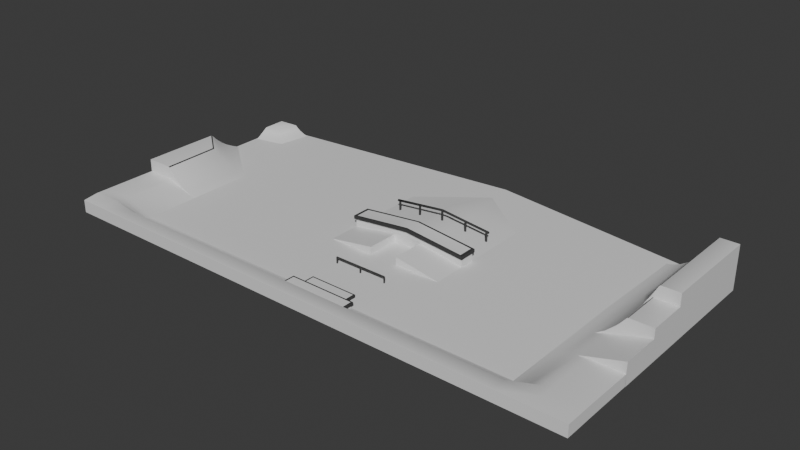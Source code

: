 # Source: skatepark1.blend  (saved by Blender 4.5.87; exported with 4.5.12 LTS)
import bpy
from mathutils import Matrix  # noqa: F401  (used for matrix-valued properties, if any)

bpy.ops.wm.read_factory_settings(use_empty=True)
scene = bpy.context.scene
scene.name = 'Scene'

# ---- collections
col_collection = bpy.data.collections.new('Collection'); scene.collection.children.link(col_collection)

# ---- materials (node trees are filled in below, after node groups)
mat_concrete = bpy.data.materials.new('Concrete')
mat_concrete.alpha_threshold = 0.0
mat_concrete.roughness = 0.5
mat_concrete.line_color = (0.0, 0.0, 0.0, 1.0)
mat_finish = bpy.data.materials.new('Finish')

# ---- node groups
ng_smooth_by_angle = bpy.data.node_groups.new('Smooth by Angle', 'GeometryNodeTree')
_s = ng_smooth_by_angle.interface.new_socket(name='Mesh', in_out='OUTPUT', socket_type='NodeSocketGeometry')
_s = ng_smooth_by_angle.interface.new_socket(name='Mesh', in_out='INPUT', socket_type='NodeSocketGeometry')
_s = ng_smooth_by_angle.interface.new_socket(name='Angle', in_out='INPUT', socket_type='NodeSocketFloat')
_s.subtype = 'ANGLE'
_s.default_value = 0.5236
_s.min_value = 0.0
_s.max_value = 3.142
_s.description = 'Maximum face angle for smooth edges'
_s = ng_smooth_by_angle.interface.new_socket(name='Ignore Sharpness', in_out='INPUT', socket_type='NodeSocketBool')
_s.force_non_field = True
ng_smooth_by_angle.description = 'Set the sharpness of mesh edges based on the angle between the neighboring faces'
ng_smooth_by_angle.is_modifier = True
_N = ng_smooth_by_angle.nodes; _L = ng_smooth_by_angle.links
n0 = _N.new('GeometryNodeSetShadeSmooth'); n0.name = 'Set Shade Smooth'; n0.location = (120, -80)
n0.domain = 'EDGE'
n1 = _N.new('GeometryNodeSetShadeSmooth'); n1.name = 'Set Shade Smooth.001'; n1.location = (300, -80)
n2 = _N.new('NodeGroupOutput'); n2.name = 'Group Output'; n2.location = (480, -80)
n3 = _N.new('GeometryNodeInputMeshEdgeAngle'); n3.name = 'Edge Angle'; n3.location = (-440, -240)
n4 = _N.new('NodeGroupInput'); n4.name = 'Group Input'; n4.location = (-80, -80)
n5 = _N.new('GeometryNodeInputEdgeSmooth'); n5.name = 'Is Edge Smooth'; n5.location = (-260, -120)
n6 = _N.new('GeometryNodeInputShadeSmooth'); n6.name = 'Is Shade Smooth'; n6.location = (-440, -397)
n7 = _N.new('FunctionNodeCompare'); n7.name = 'Compare'; n7.location = (-260, -260)
n7.operation = 'LESS_EQUAL'
n7.inputs[6].default_value = (0.0, 0.0, 0.0, 0.0)
n7.inputs[7].default_value = (0.0, 0.0, 0.0, 0.0)
n8 = _N.new('FunctionNodeBooleanMath'); n8.name = 'Boolean Math.001'; n8.location = (-80, -260)
n9 = _N.new('NodeGroupInput'); n9.name = 'Group Input.001'; n9.location = (-440, -329)
n10 = _N.new('NodeGroupInput'); n10.name = 'Group Input.002'; n10.location = (-259, -189)
n11 = _N.new('FunctionNodeBooleanMath'); n11.name = 'Boolean Math'; n11.location = (-80, -149)
n11.operation = 'OR'
n12 = _N.new('FunctionNodeBooleanMath'); n12.name = 'Boolean Math.002'; n12.location = (-260, -380)
n12.operation = 'OR'
n13 = _N.new('NodeGroupInput'); n13.name = 'Group Input.003'; n13.location = (-440, -460)
_L.new(n3.outputs[0], n7.inputs[0])
_L.new(n1.outputs[0], n2.inputs[0])
_L.new(n9.outputs[1], n7.inputs[1])
_L.new(n7.outputs[0], n8.inputs[0])
_L.new(n4.outputs[0], n0.inputs[0])
_L.new(n0.outputs[0], n1.inputs[0])
_L.new(n8.outputs[0], n0.inputs[2])
_L.new(n10.outputs[2], n11.inputs[1])
_L.new(n5.outputs[0], n11.inputs[0])
_L.new(n11.outputs[0], n0.inputs[1])
_L.new(n13.outputs[2], n12.inputs[1])
_L.new(n6.outputs[0], n12.inputs[0])
_L.new(n12.outputs[0], n8.inputs[1])
n2.is_active_output = True

# ---- material node trees
mat_concrete.use_nodes = True; mat_concrete.node_tree.nodes.clear()
_N = mat_concrete.node_tree.nodes; _L = mat_concrete.node_tree.links
n0 = _N.new('ShaderNodeOutputMaterial'); n0.name = 'Material Output'; n0.location = (200, 100)
n1 = _N.new('ShaderNodeBsdfPrincipled'); n1.name = 'Principled BSDF'; n1.location = (-200, 100)
n1.inputs[3].default_value = 1.45
_L.new(n1.outputs[0], n0.inputs[0])
n0.is_active_output = True
mat_finish.use_nodes = True; mat_finish.node_tree.nodes.clear()
_N = mat_finish.node_tree.nodes; _L = mat_finish.node_tree.links
n0 = _N.new('ShaderNodeBsdfPrincipled'); n0.name = 'Principled BSDF'; n0.location = (-200, 100)
n0.inputs[0].default_value = (0.03593, 0.03593, 0.03593, 1.0)
n0.inputs[2].default_value = 0.8782
n1 = _N.new('ShaderNodeOutputMaterial'); n1.name = 'Material Output'; n1.location = (200, 100)
_L.new(n0.outputs[0], n1.inputs[0])
n1.is_active_output = True

# ---- world
world_world = bpy.data.worlds.new('World'); scene.world = world_world
world_world.use_nodes = True; world_world.node_tree.nodes.clear()
_N = world_world.node_tree.nodes; _L = world_world.node_tree.links
n0 = _N.new('ShaderNodeOutputWorld'); n0.name = 'World Output'; n0.location = (200, 100)
n1 = _N.new('ShaderNodeBackground'); n1.name = 'Background'; n1.location = (-200, 100)
n1.inputs[0].default_value = (0.05088, 0.05088, 0.05088, 1.0)
_L.new(n1.outputs[0], n0.inputs[0])
n0.is_active_output = True
world_world.color = (0.05088, 0.05088, 0.05088)
world_world.sun_shadow_jitter_overblur = 0.0

# ---- meshes
me_plane = bpy.data.meshes.new('Plane')
me_plane.from_pydata([(-5.078, -1.948, 0.06504), (-5.078, 2.733, 0.02021), (-5.078, -1.699, 0.06504), (5.072, -1.699, 0.008996), (3.868, 2.633, -0.1571), (-4.399, 2.781, -0.1488), (-5.078, 2.017, -0.1478), (-5.078, 1.477, -0.1478), (-5.078, -0.6904, 0.06504), (-3.884, -1.699, -0.1478), (-4.499, 2.14, -0.1479), (-3.916, -0.6903, -0.1478), (-5.076, -0.6904, 0.3049), (-3.917, 0.5617, -0.1484), (-4.544, -1.948, 0.06504), (-4.689, 2.76, 0.01913), (-5.078, 2.284, 0.02027), (-4.761, 2.353, 0.01256), (0.2639, 2.835, -0.1478), (0.2637, 0.6726, -0.02909), (-0.8796, 1.944, -0.1478), (-0.8796, 0.6726, -0.1478), (0.2638, 1.944, -0.02909), (1.408, 1.944, -0.1478), (1.408, 0.6726, -0.1478), (-0.8796, 0.3872, -0.1478), (1.408, 0.3872, -0.1478), (0.5367, 0.3852, -0.1478), (0.2637, 0.6726, 0.1298), (-0.8796, 0.6726, 0.01112), (1.408, 0.6726, 0.01112), (-0.8796, 0.3872, 0.01112), (0.2637, 0.3872, 0.1298), (1.408, 0.3872, 0.01112), (-0.9016, 0.7044, 0.00714), (1.43, 0.7044, 0.00714), (-0.9016, 0.3515, 0.00714), (1.43, 0.3515, 0.00714), (1.378, 0.6682, 0.07081), (0.2637, 0.6682, 0.1944), (-0.8495, 0.6682, 0.07081), (-0.8495, 0.3877, 0.0708), (0.2637, 0.3877, 0.1944), (1.378, 0.3877, 0.0708), (-4.537, -0.6904, 0.06595), (-4.538, -1.699, 0.06504), (-4.012, -1.948, 0.0184), (-5.078, 0.9364, 0.1889), (-5.078, 1.331, -0.08081), (-5.078, 1.057, 0.08361), (-5.078, 1.19, -0.005992), (-4.069, -0.6903, -0.08845), (-4.451, -0.691, 0.1788), (-4.211, -0.6903, -0.03026), (-4.338, -0.6905, 0.06667), (-4.454, 0.4492, 0.1936), (-4.06, 0.5324, -0.07802), (-4.332, 0.4757, 0.08656), (-4.201, 0.5034, -0.003981), (-5.084, 2.089, -0.1152), (-5.086, 2.223, -0.03122), (-5.092, 2.159, -0.07987), (-4.568, 2.195, -0.1166), (-4.702, 2.302, -0.03963), (-4.638, 2.248, -0.08235), (-4.624, 2.763, -0.03654), (-4.478, 2.773, -0.1206), (-4.556, 2.766, -0.08035), (0.2637, 0.3872, -0.006046), (-0.8841, -0.2201, -0.1478), (-0.009252, 0.3893, -0.1478), (1.404, -0.2371, -0.1478), (-0.01412, -0.2266, -0.1478), (-0.01383, -0.2266, -0.006092), (0.5321, -0.2307, -0.006046), (0.5367, 0.3872, -0.006046), (0.5318, -0.2307, -0.1478), (-0.009252, 0.3872, -0.006092), (-0.009839, 0.3872, 0.1014), (0.5369, 0.3872, 0.1015), (0.2637, 0.3872, -0.1478), (0.8702, -1.707, -0.04442), (0.8718, -1.706, -0.09679), (0.8978, -1.944, -0.04442), (-0.3424, -1.707, -0.04442), (-0.344, -1.706, -0.09679), (-0.37, -1.944, -0.04442), (0.8978, -1.944, -0.09679), (-0.1838, -1.944, -0.04442), (0.7152, -1.944, -0.04442), (0.7152, -1.707, -0.04442), (-0.1838, -1.707, -0.04442), (-0.1592, -1.681, -0.09679), (-3.98, -1.893, -0.04451), (-3.916, -1.769, -0.127), (-3.948, -1.834, -0.09679), (-5.078, -1.761, 0.06504), (-5.078, -1.823, 0.06504), (-5.078, -1.885, 0.06504), (-4.539, -1.761, 0.06504), (-4.541, -1.823, 0.06504), (-4.543, -1.885, 0.06504), (-4.453, -0.6904, 0.03703), (-4.341, -0.6904, -0.001488), (-4.215, -0.6904, -0.04502), (0.2637, 0.3515, 0.1298), (0.5282, 0.3877, 0.166), (-0.009839, 0.3515, 0.1021), (-0.005847, 0.3877, 0.1652), (0.5369, 0.3515, 0.1013), (0.5309, 0.6682, 0.1655), (-0.003069, 0.6682, 0.1655), (0.2637, 0.7044, 0.1298), (0.5375, 0.7044, 0.101), (0.5375, 0.6726, -0.05266), (-0.009134, 0.6726, 0.09888), (-0.009134, 0.7044, 0.102), (-0.009134, 0.6726, -0.06096), (0.5375, 0.6726, 0.1054), (0.5364, 1.944, -0.05989), (-0.02243, 1.944, -0.06134), (5.076, -0.7654, 0.2031), (5.076, -0.02903, 0.3776), (5.076, 0.7074, 0.3776), (3.865, -0.7656, -0.1486), (3.868, -0.02909, -0.1487), (3.865, 0.7073, -0.1487), (3.998, 0.7073, -0.1254), (4.002, -0.02914, -0.1254), (4.002, -0.7656, -0.1254), (4.15, 0.7073, -0.07075), (4.149, -0.0291, -0.07075), (4.149, -0.7655, -0.07075), (4.304, 0.7073, 0.02601), (4.303, -0.02907, -0.0189), (4.305, -0.7655, -0.02141), (4.491, 0.7074, 0.2018), (4.464, -0.02905, 0.02591), (4.464, -0.7654, 0.02714), (5.076, 0.7073, 0.6114), (5.076, 2.633, 0.6114), (4.0, 2.633, -0.1298), (4.489, 2.633, 0.2018), (4.303, 2.633, 0.03017), (4.15, 2.633, -0.07075), (4.306, -0.02912, 0.02601), (4.493, -0.02905, 0.2018), (5.076, -0.02904, 0.2018), (4.464, -0.7655, -0.002418), (5.072, -0.7654, -0.002418), (-0.37, -1.944, -0.09679), (0.6906, -1.681, -0.09679), (0.8718, -1.917, -0.09679), (-0.344, -1.917, -0.09679), (0.7152, -1.68, -0.09679), (0.8978, -1.68, -0.09679), (-0.1838, -1.68, -0.09679), (-0.37, -1.68, -0.09679), (0.8718, -1.917, -0.152), (-0.344, -1.917, -0.152), (0.7152, -1.706, -0.152), (0.8718, -1.706, -0.152), (-0.1838, -1.706, -0.152), (-0.344, -1.706, -0.152), (-0.1592, -1.455, -0.09679), (0.6906, -1.455, -0.09679), (-0.1838, -1.431, -0.152), (0.7152, -1.431, -0.152), (-0.009134, 0.7044, 0.1662), (-0.9016, 0.7044, 0.06937), (0.537, 0.7044, 0.1662), (0.2637, 0.7044, 0.1958), (-0.9016, 0.3515, 0.06937), (-0.01198, 0.3515, 0.1659), (0.5342, 0.3515, 0.1668), (0.2637, 0.3515, 0.1958), (1.43, 0.7044, 0.06937), (1.43, 0.3515, 0.06937), (4.593, 2.633, 0.3796), (4.594, 0.7076, 0.3728), (5.074, -1.948, 0.008996), (-4.538, -0.6916, 0.2918), (-4.564, -0.6916, 0.3049), (-4.548, -0.6915, 0.2892), (-4.55, -0.6916, 0.3011), (-4.561, 0.4257, 0.2931), (-4.588, 0.4154, 0.3043), (-4.574, 0.4216, 0.301), (-5.078, 0.806, 0.3049), (-5.078, 0.8375, 0.293), (-5.078, 0.8236, 0.3014), (4.634, -0.02903, 0.3719), (4.649, -0.02903, 0.3776), (4.65, 0.7074, 0.3776), (4.634, 0.7074, 0.3719), (4.735, 2.633, 0.6114), (4.721, 2.633, 0.6009), (4.721, 0.7074, 0.6008), (4.735, 0.7073, 0.6114), (-5.078, -2.223, 0.02703), (4.474, -2.224, 0.008996), (3.881, -2.224, 0.008996), (-4.544, -2.223, 0.02703), (-4.012, -2.223, 0.0184), (5.074, -2.224, 0.008996), (0.8978, -1.68, -0.04442), (0.8702, -1.916, -0.04442), (0.7152, -1.916, -0.04442), (-0.37, -1.68, -0.04442), (-0.1838, -1.68, -0.04442), (-0.3424, -1.916, -0.04442), (-0.1838, -1.916, -0.04442), (0.7152, -1.68, -0.04442), (-0.1838, -1.706, -0.09679), (0.7152, -1.706, -0.09679), (-0.1838, -1.431, -0.09679), (0.7152, -1.431, -0.09679), (3.868, 2.633, -0.2119), (4.0, 2.633, -0.2119), (4.489, 2.633, -0.2119), (4.303, 2.633, -0.2119), (4.15, 2.633, -0.2119), (4.593, 2.633, -0.2119), (4.735, 2.633, -0.2119), (4.721, 2.633, -0.2119), (5.072, -1.699, -0.2119), (5.076, -0.7654, -0.2119), (5.076, 2.633, 0.3796), (5.076, 2.633, -0.2119), (5.076, -0.02904, -0.2119), (5.072, -0.7654, -0.2119), (5.074, -1.948, -0.2119), (5.074, -2.224, -0.2119), (4.474, -2.224, -0.2119), (3.881, -2.224, -0.2119), (-4.544, -2.223, -0.2119), (-4.012, -2.223, -0.2119), (-5.078, -1.948, -0.2119), (-5.078, 2.733, -0.2119), (-5.078, -1.699, -0.2119), (-5.078, 2.017, -0.2119), (-5.078, 1.477, -0.2119), (-5.078, -0.6904, -0.2119), (-5.076, -0.6904, -0.2119), (-5.078, 2.284, -0.2119), (-5.078, 0.9364, -0.2119), (-5.078, 1.331, -0.2119), (-5.078, 1.057, -0.2119), (-5.078, 1.19, -0.2119), (-5.084, 2.089, -0.2119), (-5.086, 2.223, -0.2119), (-5.092, 2.159, -0.2119), (-5.078, -1.761, -0.2119), (-5.078, -1.823, -0.2119), (-5.078, -1.885, -0.2119), (-5.078, 0.806, -0.2119), (-5.078, 0.8375, -0.2119), (-5.078, 0.8236, -0.2119), (-5.078, -2.223, -0.2119), (-4.399, 2.781, -0.2119), (-4.689, 2.76, -0.2119), (-4.624, 2.763, -0.2119), (-4.478, 2.773, -0.2119), (-4.556, 2.766, -0.2119), (4.721, 2.633, 0.3796), (5.076, 0.7074, -0.2119), (4.735, 2.633, 0.3796), (5.076, 0.7074, 0.2018), (5.076, 2.633, 0.2018), (4.721, 2.633, 0.2018), (4.593, 2.633, 0.2018), (4.735, 2.633, 0.2018), (4.474, -1.948, 0.008996), (3.881, -1.948, 0.008996), (3.861, -1.699, -0.1486), (3.862, -1.77, -0.1294), (3.873, -1.894, -0.04695), (3.866, -1.834, -0.09679), (4.465, -1.699, 0.008996), (4.307, -1.699, -0.02141), (4.152, -1.699, -0.06163), (4.002, -1.699, -0.1054), (5.076, -0.02904, -0.002418), (4.593, 2.633, 0.017), (5.076, 2.633, -0.005053), (4.489, 2.633, 0.0217), (4.735, 2.633, 0.0105), (4.721, 2.633, 0.01114), (5.076, 0.7074, -0.005053), (-5.078, 0.806, 0.06504), (-5.078, 0.8375, 0.06737), (-5.078, 0.9364, 0.07469), (-5.078, 0.8236, 0.06634)], [(226, 230), (242, 243), (255, 243)], [(2, 45, 44, 8), (44, 45, 9, 11, 104, 103, 102), (16, 17, 15, 1), (18, 22, 119, 23), (22, 120, 117, 19), (120, 22, 18, 20), (26, 24, 30, 33), (24, 114, 118, 30), (26, 33, 79, 75), (21, 25, 31, 29), (19, 117, 115, 28), (168, 171, 112, 116), (35, 113, 170, 176), (29, 31, 36, 34), (172, 36, 107, 173), (33, 30, 35, 37), (37, 35, 176, 177), (79, 109, 105, 32), (34, 36, 172, 169), (28, 115, 116, 112), (30, 118, 113, 35), (56, 48, 50, 58), (58, 50, 49, 57), (57, 49, 47, 55), (13, 56, 51, 11), (53, 58, 57, 54), (54, 57, 55, 52), (48, 56, 13, 7), (104, 11, 51, 53), (59, 62, 64, 61), (61, 64, 63, 60), (62, 66, 67, 64), (64, 67, 65, 63), (60, 63, 17, 16), (6, 10, 62, 59), (17, 63, 65, 15), (62, 10, 5, 66), (76, 74, 75, 27), (70, 77, 73, 72), (26, 75, 74, 71), (77, 25, 69, 73), (72, 73, 69), (74, 76, 71), (75, 79, 32, 68), (25, 77, 78, 31), (32, 78, 77, 68), (80, 68, 77, 70), (68, 80, 27, 75), (85, 213, 162, 163), (212, 205, 155, 154), (211, 91, 84, 210), (86, 208, 157, 150), (206, 81, 90, 207), (207, 90, 91, 211), (208, 209, 156, 157), (209, 212, 154, 156), (275, 94, 95, 277), (46, 273, 276, 93), (277, 95, 93, 276), (94, 275, 274, 9), (14, 101, 98, 0), (94, 9, 45, 99), (98, 101, 100, 97), (97, 100, 99, 96), (96, 99, 45, 2), (99, 100, 95, 94), (95, 100, 101, 93), (93, 101, 14, 46), (54, 52, 102, 103), (53, 54, 103, 104), (58, 53, 51, 56), (31, 78, 107, 36), (108, 111, 40, 41), (175, 105, 109, 174), (111, 108, 42, 39), (107, 78, 32, 105), (114, 24, 23, 119), (173, 107, 105, 175), (174, 109, 37, 177), (109, 79, 33, 37), (28, 112, 113, 118), (114, 19, 28, 118), (170, 113, 112, 171), (115, 117, 21, 29), (115, 29, 34, 116), (168, 116, 34, 169), (117, 120, 20, 21), (119, 22, 19, 114), (281, 277, 276, 280), (279, 278, 148, 135), (135, 138, 137, 134), (145, 146, 136, 133), (280, 279, 135, 132), (132, 135, 134, 131), (131, 145, 133, 130), (281, 280, 132, 129), (129, 132, 131, 128), (128, 131, 130, 127), (274, 281, 129, 124), (124, 129, 128, 125), (125, 128, 127, 126), (138, 121, 147, 137), (148, 149, 121, 138), (126, 127, 141, 4), (127, 130, 144, 141), (130, 133, 143, 144), (133, 136, 142, 143), (134, 137, 146, 145), (131, 134, 145), (135, 148, 138), (180, 3, 278, 272), (87, 155, 205, 83), (82, 214, 154, 155), (152, 82, 155, 87), (214, 213, 156, 154), (213, 85, 157, 156), (85, 153, 150, 157), (82, 152, 158, 161), (153, 85, 163, 159), (214, 82, 161, 160), (215, 216, 167, 166), (162, 213, 215, 166), (92, 151, 165, 164), (214, 160, 167, 216), (40, 111, 168, 169), (39, 110, 170, 171), (41, 40, 169, 172), (108, 41, 172, 173), (106, 42, 175, 174), (38, 43, 177, 176), (43, 106, 174, 177), (42, 108, 173, 175), (110, 38, 176, 170), (111, 39, 171, 168), (136, 179, 178, 142), (280, 276, 273, 279), (274, 275, 277, 281), (39, 42, 106, 110), (43, 38, 110, 106), (181, 184, 183), (184, 182, 183), (181, 185, 187, 184), (184, 187, 186, 182), (185, 189, 190, 187), (187, 190, 188, 186), (44, 183, 182, 12, 8), (12, 182, 186, 188), (44, 102, 52, 181, 183), (185, 181, 52, 55), (189, 185, 55, 47), (191, 192, 193, 194), (137, 147, 122, 192, 191, 146), (192, 122, 123, 193), (146, 191, 194, 136), (197, 198, 195, 196), (123, 139, 198, 197, 179, 136, 194, 193), (198, 139, 140, 195), (179, 197, 196, 178), (180, 272, 200, 204), (204, 200, 233, 232), (46, 14, 202, 203), (272, 273, 201, 200), (14, 0, 199, 202), (273, 46, 203, 201), (81, 206, 83, 205), (206, 207, 89, 83), (210, 84, 208, 86), (84, 91, 209, 208), (211, 210, 86, 88), (207, 211, 88, 89), (90, 81, 205, 212), (91, 90, 212, 209), (151, 92, 213, 214), (164, 165, 216, 215), (92, 164, 215, 213), (165, 151, 214, 216), (259, 5, 4, 217), (142, 270, 283, 285), (264, 266, 271, 269), (143, 285, 219, 220), (4, 141, 218, 217), (178, 264, 269, 270), (144, 143, 220, 221), (195, 140, 227, 266), (147, 121, 149, 282), (3, 180, 231, 225), (180, 204, 232, 231), (67, 263, 261, 65), (123, 122, 147, 267), (149, 3, 225, 230), (123, 227, 140, 139), (229, 282, 149, 226), (196, 195, 266, 264), (203, 202, 235, 236), (202, 199, 258, 235), (200, 201, 234, 233), (201, 203, 236, 234), (241, 7, 6, 240), (49, 247, 245, 291), (97, 96, 252, 253), (15, 260, 238, 1), (246, 248, 50, 48), (16, 244, 250, 60), (0, 98, 254, 237), (98, 97, 253, 254), (250, 251, 61, 60), (257, 255, 289, 292), (189, 47, 291, 290), (249, 240, 6, 59), (251, 249, 59, 61), (199, 0, 237, 258), (228, 284, 288, 265), (241, 246, 48, 7), (255, 242, 8, 289), (96, 2, 239, 252), (66, 262, 263, 67), (16, 1, 238, 244), (141, 144, 221, 218), (259, 262, 66, 5), (2, 8, 242, 239), (49, 50, 248, 247), (229, 265, 288, 282), (264, 178, 196), (266, 227, 268, 271), (261, 260, 15, 65), (3, 149, 148, 278), (269, 271, 286, 287), (271, 268, 284, 286), (267, 268, 227, 123), (270, 269, 287, 283), (270, 142, 178), (279, 273, 272, 278), (285, 143, 142), (283, 287, 224, 222), (288, 284, 268, 267), (282, 288, 267, 147), (287, 286, 223, 224), (285, 283, 222, 219), (286, 284, 228, 223), (8, 12, 188, 289), (257, 292, 290, 256), (292, 289, 188, 190), (291, 47, 49), (290, 291, 245, 256), (290, 292, 190, 189)])
me_plane.polygons.foreach_set('use_smooth', [True] * 245)
me_plane.polygons.foreach_set('material_index', [0, 0, 0, 0, 0, 0, 0, 0, 0, 0, 0, 1, 1, 1, 1, 1, 1, 1, 1, 1, 1, 0, 0, 0, 0, 0, 0, 0, 0, 0, 0, 0, 0, 0, 0, 0, 0, 0, 0, 0, 0, 0, 0, 0, 0, 0, 0, 0, 0, 1, 0, 1, 0, 0, 1, 1, 0, 0, 0, 0, 0, 0, 0, 0, 0, 0, 0, 0, 0, 0, 0, 1, 0, 1, 0, 1, 0, 1, 1, 1, 1, 0, 1, 0, 1, 1, 0, 0, 0, 0, 0, 0, 0, 0, 0, 0, 0, 0, 0, 0, 0, 0, 0, 0, 0, 0, 0, 0, 0, 0, 0, 1, 1, 1, 1, 1, 1, 0, 0, 0, 1, 1, 0, 1, 1, 1, 1, 1, 1, 1, 1, 1, 1, 1, 0, 0, 0, 0, 0, 0, 0, 1, 1, 1, 1, 0, 0, 0, 0, 0, 1, 0, 0, 0, 1, 0, 0, 0, 0, 0, 0, 0, 0, 0, 1, 1, 1, 1, 1, 1, 1, 1, 1, 1, 1, 1, 0, 0, 0, 0, 0, 0, 0, 0, 0, 0, 0, 0, 0, 0, 0, 0, 0, 0, 0, 0, 0, 0, 0, 0, 0, 0, 0, 0, 0, 0, 0, 0, 0, 0, 0, 0, 0, 0, 0, 0, 0, 0, 0, 0, 0, 0, 0, 0, 0, 0, 0, 0, 0, 0, 0, 0, 0, 0, 0, 0, 0, 0, 0, 0, 0, 0, 0, 0, 0])
_k = {(274, 275): 0.52079, (1, 15): 1.0, (2, 8): 1.0, (4, 126): 0.52079, (11, 104): 1.0, (11, 13): 0.52079, (7, 13): 0.52079, (6, 10): 0.52079, (5, 10): 0.52079, (8, 12): 1.0, (1, 16): 1.0, (16, 17): 1.0, (15, 17): 1.0, (18, 20): 1.0, (21, 117): 0.52079, (22, 120): 0.91441, (19, 22): 0.52079, (18, 23): 1.0, (23, 24): 0.52079, (19, 114): 0.52079, (20, 21): 0.52079, (23, 119): 0.91441, (21, 25): 0.52079, (24, 26): 0.52079, (27, 76): 1.0, (29, 115): 0.52079, (29, 31): 0.52079, (31, 78): 0.52079, (32, 79): 0.52079, (30, 33): 0.52079, (24, 30): 0.52079, (26, 33): 0.52079, (71, 76): 0.52079, (25, 31): 0.52079, (21, 29): 0.52079, (29, 34): 0.52079, (31, 36): 0.52079, (33, 37): 0.52079, (30, 35): 0.52079, (34, 36): 0.97, (35, 176): 0.97, (35, 37): 0.97, (168, 169): 1.0, (170, 171): 1.0, (169, 172): 1.0, (172, 173): 1.0, (174, 175): 1.0, (176, 177): 1.0, (37, 177): 0.97, (36, 172): 0.97, (34, 169): 0.97, (8, 44): 1.0, (56, 58): 0.80612, (48, 50): 1.0, (57, 58): 0.80612, (49, 50): 1.0, (55, 57): 0.80612, (47, 49): 1.0, (51, 53): 1.0, (53, 54): 1.0, (52, 54): 1.0, (7, 48): 1.0, (13, 56): 0.80612, (11, 51): 1.0, (59, 61): 1.0, (62, 64): 0.52079, (60, 61): 1.0, (63, 64): 0.52079, (66, 67): 1.0, (65, 67): 1.0, (16, 60): 1.0, (17, 63): 0.52079, (6, 59): 1.0, (10, 62): 0.52079, (15, 65): 1.0, (5, 66): 1.0, (26, 71): 0.52079, (70, 72): 1.0, (27, 75): 0.52079, (69, 72): 0.52079, (70, 77): 0.52079, (25, 69): 0.52079, (69, 73): 0.93838, (71, 74): 0.93838, (26, 75): 0.52079, (25, 77): 0.52079, (74, 75): 1.0, (73, 77): 1.0, (72, 73): 1.0, (74, 76): 1.0, (32, 78): 0.52079, (33, 79): 0.52079, (70, 80): 0.52079, (27, 80): 0.52079, (83, 205): 0.06225, (206, 207): 1.0, (86, 208): 0.06225, (208, 209): 0.06225, (86, 150): 0.52079, (210, 211): 1.0, (207, 211): 1.0, (205, 212): 0.06225, (209, 212): 0.06225, (90, 207): 1.0, (91, 211): 1.0, (154, 212): 0.52079, (9, 45): 1.0, (35, 113): 0.97, (28, 112): 0.52079, (36, 107): 0.97, (9, 11): 0.52079, (155, 205): 0.52079, (157, 208): 0.52079, (154, 155): 0.52079, (87, 155): 0.52079, (154, 156): 0.52079, (156, 209): 0.52079, (0, 98): 1.0, (14, 101): 1.0, (93, 95): 1.0, (94, 95): 1.0, (46, 93): 1.0, (9, 94): 1.0, (14, 46): 0.80758, (96, 97): 1.0, (97, 98): 1.0, (99, 100): 1.0, (44, 102): 1.0, (102, 103): 1.0, (103, 104): 1.0, (32, 105): 0.52079, (105, 109): 0.97, (174, 177): 1.0, (108, 111): 1.0, (105, 107): 0.97, (78, 107): 0.52079, (173, 175): 1.0, (37, 109): 0.97, (79, 109): 0.52079, (170, 176): 1.0, (168, 171): 1.0, (112, 116): 0.97, (112, 113): 0.97, (24, 114): 0.52079, (28, 115): 0.52079, (22, 119): 0.91441, (19, 117): 0.52079, (30, 118): 0.52079, (28, 118): 0.52079, (113, 118): 0.52079, (115, 116): 0.52079, (34, 116): 0.97, (20, 120): 0.91441, (18, 22): 0.91441, (3, 149): 1.0, (121, 147): 1.0, (122, 123): 1.0, (125, 126): 0.52079, (276, 277): 0.52079, (123, 139): 1.0, (135, 138): 1.0, (145, 146): 1.0, (133, 136): 0.52079, (132, 135): 0.52079, (130, 133): 0.52079, (129, 132): 0.52079, (127, 130): 0.52079, (124, 129): 0.52079, (126, 127): 0.52079, (121, 138): 1.0, (139, 140): 1.0, (142, 178): 1.0, (142, 143): 1.0, (143, 144): 1.0, (141, 144): 1.0, (125, 128): 0.52079, (134, 137): 1.0, (131, 134): 1.0, (128, 131): 1.0, (137, 147): 1.0, (122, 147): 1.0, (148, 149): 1.0, (121, 149): 1.0, (156, 157): 0.52079, (83, 87): 0.52079, (150, 157): 0.52079, (2, 45): 0.52079, (44, 45): 0.8, (2, 96): 1.0, (100, 101): 1.0, (45, 99): 1.0, (82, 214): 0.52079, (82, 152): 0.52079, (213, 214): 0.52079, (85, 213): 0.52079, (85, 153): 0.52079, (150, 153): 0.52079, (87, 152): 0.52079, (82, 155): 0.52079, (154, 214): 0.52079, (156, 213): 0.52079, (85, 157): 0.52079, (160, 161): 0.52079, (158, 161): 0.52079, (162, 163): 0.52079, (159, 163): 0.52079, (162, 213): 0.52079, (85, 163): 0.52079, (152, 158): 0.52079, (82, 161): 0.52079, (153, 159): 0.52079, (160, 214): 0.52079, (215, 216): 0.39153, (166, 167): 0.52079, (166, 215): 0.52079, (167, 216): 0.52079, (162, 166): 0.52079, (160, 167): 0.52079, (213, 215): 0.39153, (214, 216): 0.39153, (40, 111): 1.0, (39, 110): 1.0, (40, 41): 1.0, (41, 108): 1.0, (42, 106): 1.0, (38, 43): 1.0, (43, 106): 1.0, (42, 108): 1.0, (38, 110): 1.0, (39, 111): 1.0, (40, 169): 0.95966, (111, 168): 0.95966, (39, 171): 0.95966, (110, 170): 0.95966, (41, 172): 0.95966, (108, 173): 0.95966, (106, 174): 0.95966, (42, 175): 0.95966, (38, 176): 0.95966, (43, 177): 0.95966, (4, 141): 1.0, (124, 125): 0.52079, (135, 148): 1.0, (136, 179): 1.0, (275, 277): 0.52079, (274, 281): 0.52079, (3, 180): 1.0, (39, 42): 1.0, (106, 110): 1.0, (181, 184): 1.0, (182, 184): 1.0, (181, 185): 1.0, (185, 187): 1.0, (186, 187): 1.0, (182, 186): 1.0, (185, 189): 1.0, (189, 190): 1.0, (188, 190): 1.0, (186, 188): 1.0, (12, 182): 1.0, (12, 188): 1.0, (52, 181): 1.0, (55, 185): 0.80612, (47, 189): 1.0, (191, 192): 1.0, (193, 194): 1.0, (191, 194): 1.0, (192, 193): 1.0, (122, 192): 1.0, (123, 193): 1.0, (146, 191): 1.0, (136, 194): 1.0, (197, 198): 1.0, (196, 197): 1.0, (195, 196): 1.0, (195, 198): 1.0, (139, 198): 1.0, (140, 195): 1.0, (179, 197): 1.0, (178, 196): 1.0, (199, 202): 1.0, (201, 203): 1.0, (202, 203): 1.0, (200, 201): 1.0, (200, 204): 1.0, (46, 203): 0.80758, (14, 202): 0.80758, (180, 204): 1.0, (0, 199): 1.0, (81, 206): 1.0, (83, 89): 0.52079, (84, 210): 1.0, (84, 91): 1.0, (86, 88): 0.52079, (88, 89): 0.52079, (81, 90): 1.0, (90, 91): 1.0, (81, 205): 0.6116, (83, 206): 0.6116, (86, 210): 0.6116, (84, 208): 0.6116, (91, 209): 0.6116, (90, 212): 0.6116, (92, 151): 1.0, (164, 165): 1.0, (92, 164): 1.0, (151, 165): 1.0, (151, 214): 0.93264, (92, 213): 0.93264, (164, 215): 0.93264, (165, 216): 0.93264, (219, 222): 1.0, (219, 220): 1.0, (220, 221): 1.0, (218, 221): 1.0, (217, 218): 1.0, (223, 224): 1.0, (222, 224): 1.0, (225, 230): 1.0, (226, 229): 1.0, (226, 230): 1.0, (225, 231): 1.0, (231, 232): 1.0, (204, 232): 0.90727, (229, 265): 1.0, (223, 228): 1.0, (234, 236): 1.0, (235, 236): 1.0, (233, 234): 1.0, (232, 233): 1.0, (239, 242): 1.0, (242, 243): 1.0, (238, 244): 1.0, (246, 248): 1.0, (247, 248): 1.0, (245, 247): 1.0, (241, 246): 1.0, (249, 251): 1.0, (250, 251): 1.0, (244, 250): 1.0, (240, 249): 1.0, (237, 254): 1.0, (252, 253): 1.0, (253, 254): 1.0, (239, 252): 1.0, (256, 257): 1.0, (255, 257): 1.0, (243, 255): 1.0, (245, 256): 1.0, (1, 238): 1.0, (235, 258): 1.0, (199, 258): 1.0, (237, 258): 1.0, (262, 263): 1.0, (261, 263): 1.0, (260, 261): 1.0, (259, 262): 1.0, (238, 260): 1.0, (6, 7): 1.0, (5, 259): 1.0, (4, 217): 0.9735, (228, 284): 1.0, (228, 265): 1.0, (140, 227): 1.0, (227, 268): 1.0, (131, 145): 1.0, (273, 276): 0.52079, (278, 279): 0.52079, (279, 280): 0.52079, (280, 281): 0.52079, (272, 273): 0.34368, (272, 278): 0.68483, (46, 273): 0.89068, (9, 274): 0.52079, (3, 278): 1.0, (124, 274): 0.52079, (180, 272): 1.0, (201, 273): 0.58683, (268, 284): 1.0}
me_plane.attributes.new('crease_edge', 'FLOAT', 'EDGE').data.foreach_set('value', [_k.get((min(e.vertices), max(e.vertices)), 0.0) for e in me_plane.edges])
_uv = me_plane.uv_layers.new(name='UVMap')
_uv.uv.foreach_set('vector', [0.4751, 0.7189, 0.4751, 0.7133, 0.548, 0.7133, 0.548, 0.7189, 0.548, 0.7133, 0.4751, 0.7133, 0.4754, 0.7066, 0.5484, 0.7069, 0.5482, 0.71, 0.5481, 0.7113, 0.5481, 0.7124, 0.834, 0.8664, 0.8373, 0.8631, 0.8663, 0.862, 0.8664, 0.866, 0.5938, 0.8359, 0.5292, 0.8359, 0.5292, 0.8331, 0.5294, 0.8241, 0.5292, 0.8359, 0.5292, 0.8389, 0.4373, 0.8387, 0.4372, 0.8359, 0.5292, 0.8389, 0.5292, 0.8359, 0.5938, 0.8359, 0.5293, 0.8478, 0.9597, 0.2322, 0.9597, 0.2293, 0.9712, 0.2293, 0.9712, 0.2322, 0.8351, 0.8173, 0.8282, 0.8263, 0.8168, 0.8263, 0.8236, 0.8173, 0.815, 0.7936, 0.8265, 0.7936, 0.8331, 0.8026, 0.8253, 0.8026, 0.9597, 0.2352, 0.9597, 0.2322, 0.9712, 0.2322, 0.9712, 0.2352, 0.8265, 0.8291, 0.8288, 0.8319, 0.8173, 0.8319, 0.815, 0.8291, 0.9619, 0.01491, 0.9597, 0.01209, 0.9645, 0.01209, 0.9665, 0.01491, 0.9734, 0.0, 0.9666, 0.00925, 0.9619, 0.009255, 0.9689, 2.98e-08, 0.8173, 0.7409, 0.838, 0.7409, 0.8406, 0.7411, 0.815, 0.7411, 0.8195, 0.9802, 0.815, 0.9802, 0.8219, 0.971, 0.8265, 0.971, 0.838, 0.7172, 0.8173, 0.7172, 0.815, 0.717, 0.8406, 0.717, 0.9642, 0.2352, 0.9642, 0.2388, 0.9597, 0.2388, 0.9597, 0.2352, 0.838, 0.7262, 0.8406, 0.7262, 0.8406, 0.7291, 0.838, 0.7291, 0.9597, 0.2425, 0.9597, 0.2388, 0.9642, 0.2388, 0.9642, 0.2425, 0.8174, 0.7291, 0.8174, 0.7319, 0.8151, 0.7319, 0.8151, 0.7291, 0.8173, 0.7172, 0.8174, 0.7262, 0.8151, 0.7262, 0.815, 0.717, 0.8883, 0.1044, 0.8151, 0.1128, 0.8152, 0.1113, 0.8782, 0.1041, 0.8782, 0.1041, 0.8152, 0.1113, 0.8153, 0.1099, 0.8689, 0.1038, 0.8689, 0.1038, 0.8153, 0.1099, 0.8155, 0.1086, 0.8604, 0.1035, 0.8985, 0.1047, 0.8883, 0.1044, 0.887, 0.09176, 0.898, 0.09176, 0.8768, 0.09176, 0.8782, 0.1041, 0.8689, 0.1038, 0.8679, 0.09174, 0.8679, 0.09174, 0.8689, 0.1038, 0.8604, 0.1035, 0.8599, 0.09172, 0.8151, 0.1128, 0.8883, 0.1044, 0.8985, 0.1047, 0.815, 0.1143, 0.9801, 0.07196, 0.9835, 0.07519, 0.9812, 0.07352, 0.979, 0.07196, 0.8202, 0.8666, 0.8251, 0.8612, 0.8292, 0.8619, 0.8253, 0.8667, 0.8253, 0.8667, 0.8292, 0.8619, 0.8334, 0.8625, 0.8298, 0.8665, 0.8251, 0.8612, 0.8663, 0.8598, 0.8661, 0.8606, 0.8292, 0.8619, 0.8292, 0.8619, 0.8661, 0.8606, 0.8661, 0.8613, 0.8334, 0.8625, 0.8298, 0.8665, 0.8334, 0.8625, 0.8373, 0.8631, 0.834, 0.8664, 0.815, 0.8666, 0.8207, 0.8606, 0.8251, 0.8612, 0.8202, 0.8666, 0.8373, 0.8631, 0.8334, 0.8625, 0.8661, 0.8613, 0.8663, 0.862, 0.8251, 0.8612, 0.8207, 0.8606, 0.8664, 0.859, 0.8663, 0.8598, 0.97, 0.2004, 0.9597, 0.2004, 0.9597, 0.194, 0.97, 0.194, 0.9597, 0.2004, 0.97, 0.2004, 0.97, 0.2068, 0.9597, 0.2068, 0.8602, 0.841, 0.8597, 0.8499, 0.815, 0.85, 0.815, 0.841, 0.8594, 0.85, 0.8591, 0.859, 0.8152, 0.859, 0.815, 0.85, 0.9597, 0.1851, 0.9698, 0.1849, 0.9698, 0.194, 0.9597, 0.1757, 0.9698, 0.176, 0.9597, 0.1849, 0.8253, 0.8026, 0.8331, 0.8026, 0.8351, 0.8054, 0.8253, 0.8054, 0.815, 0.8173, 0.8253, 0.8082, 0.8331, 0.8082, 0.8265, 0.8173, 0.8351, 0.8054, 0.8331, 0.8082, 0.8253, 0.8082, 0.8253, 0.8054, 0.815, 0.8054, 0.8253, 0.8054, 0.8253, 0.8082, 0.815, 0.8082, 0.8253, 0.8054, 0.815, 0.8054, 0.815, 0.8026, 0.8253, 0.8026, 0.9597, 0.2597, 0.9597, 0.258, 0.9637, 0.258, 0.9637, 0.2597, 0.9597, 0.2087, 0.9597, 0.2068, 0.9635, 0.2068, 0.9635, 0.2087, 0.9617, 0.09953, 0.9768, 0.09953, 0.9768, 0.1012, 0.9617, 0.1012, 0.9635, 0.2509, 0.9635, 0.2537, 0.9597, 0.2537, 0.9597, 0.2509, 0.9617, 0.08862, 0.9768, 0.08862, 0.9768, 0.09022, 0.9617, 0.09022, 0.9617, 0.09022, 0.9768, 0.09022, 0.9768, 0.09953, 0.9617, 0.09953, 0.9597, 0.2199, 0.9597, 0.218, 0.9635, 0.218, 0.9635, 0.2199, 0.9597, 0.218, 0.9597, 0.2087, 0.9635, 0.2087, 0.9635, 0.218, 0.4702, 0.6264, 0.4703, 0.7069, 0.4656, 0.7072, 0.4656, 0.6263, 0.8196, 0.8667, 0.8196, 0.9484, 0.8155, 0.9483, 0.815, 0.867, 0.4656, 0.6263, 0.4656, 0.7072, 0.4613, 0.7076, 0.4612, 0.6262, 0.4703, 0.7069, 0.4702, 0.6264, 0.4754, 0.6264, 0.4754, 0.7066, 0.4571, 0.7134, 0.4616, 0.7134, 0.4616, 0.7189, 0.4571, 0.7189, 0.4703, 0.7069, 0.4754, 0.7066, 0.4751, 0.7133, 0.4706, 0.7133, 0.4616, 0.7189, 0.4616, 0.7134, 0.4661, 0.7133, 0.4661, 0.7189, 0.4661, 0.7189, 0.4661, 0.7133, 0.4706, 0.7133, 0.4706, 0.7189, 0.4706, 0.7189, 0.4706, 0.7133, 0.4751, 0.7133, 0.4751, 0.7189, 0.4706, 0.7133, 0.4661, 0.7133, 0.4656, 0.7072, 0.4703, 0.7069, 0.4656, 0.7072, 0.4661, 0.7133, 0.4616, 0.7134, 0.4613, 0.7076, 0.4613, 0.7076, 0.4616, 0.7134, 0.4571, 0.7134, 0.4572, 0.7079, 0.9737, 0.07049, 0.9672, 0.06913, 0.9773, 0.06937, 0.9786, 0.07058, 0.979, 0.07196, 0.9737, 0.07049, 0.9786, 0.07058, 0.9801, 0.07196, 0.8782, 0.1041, 0.8768, 0.09176, 0.887, 0.09176, 0.8883, 0.1044, 0.838, 0.7409, 0.838, 0.7319, 0.8406, 0.7319, 0.8406, 0.7411, 0.8177, 0.7077, 0.838, 0.7076, 0.8381, 0.7164, 0.8179, 0.7164, 0.8287, 0.9681, 0.8239, 0.9681, 0.8219, 0.9653, 0.8266, 0.9653, 0.838, 0.7076, 0.8177, 0.7077, 0.8177, 0.7049, 0.838, 0.7049, 0.8406, 0.7319, 0.838, 0.7319, 0.838, 0.7291, 0.8406, 0.7291, 0.4373, 0.8331, 0.4375, 0.8241, 0.5294, 0.8241, 0.5292, 0.8331, 0.8265, 0.971, 0.8219, 0.971, 0.8239, 0.9681, 0.8287, 0.9681, 0.8266, 0.9653, 0.8219, 0.9653, 0.815, 0.9561, 0.8195, 0.9561, 0.8406, 0.7262, 0.838, 0.7262, 0.838, 0.7172, 0.8406, 0.717, 0.8174, 0.7291, 0.8151, 0.7291, 0.8151, 0.7262, 0.8174, 0.7262, 0.8282, 0.8263, 0.8265, 0.8291, 0.815, 0.8291, 0.8168, 0.8263, 0.9619, 0.009255, 0.9666, 0.00925, 0.9645, 0.01209, 0.9597, 0.01209, 0.8173, 0.8319, 0.8288, 0.8319, 0.8351, 0.841, 0.8236, 0.841, 0.8174, 0.7319, 0.8173, 0.7409, 0.815, 0.7411, 0.8151, 0.7319, 0.9619, 0.01491, 0.9665, 0.01491, 0.9734, 0.02416, 0.9689, 0.02416, 0.4373, 0.8387, 0.5292, 0.8389, 0.5293, 0.8478, 0.4374, 0.8478, 0.5292, 0.8331, 0.5292, 0.8359, 0.4372, 0.8359, 0.4373, 0.8331, 0.4753, 0.6249, 0.4656, 0.6263, 0.4612, 0.6262, 0.4753, 0.6233, 0.4752, 0.6217, 0.4752, 0.6201, 0.5427, 0.6201, 0.5427, 0.6217, 0.5427, 0.6217, 0.5427, 0.6201, 0.5959, 0.6201, 0.596, 0.6217, 0.8473, 0.5204, 0.8601, 0.5204, 0.86, 0.528, 0.8473, 0.528, 0.4753, 0.6233, 0.4752, 0.6217, 0.5427, 0.6217, 0.5428, 0.6234, 0.5428, 0.6234, 0.5427, 0.6217, 0.596, 0.6217, 0.596, 0.6234, 0.836, 0.5204, 0.8473, 0.5204, 0.8473, 0.528, 0.8359, 0.528, 0.4753, 0.6249, 0.4753, 0.6233, 0.5428, 0.6234, 0.5429, 0.6249, 0.5429, 0.6249, 0.5428, 0.6234, 0.596, 0.6234, 0.5961, 0.6249, 0.8248, 0.5204, 0.836, 0.5204, 0.8359, 0.528, 0.8248, 0.5281, 0.4754, 0.6264, 0.4753, 0.6249, 0.5429, 0.6249, 0.5429, 0.6263, 0.5429, 0.6263, 0.5429, 0.6249, 0.5961, 0.6249, 0.5962, 0.6263, 0.8152, 0.5204, 0.8248, 0.5204, 0.8248, 0.5281, 0.815, 0.5281, 0.5427, 0.6201, 0.5424, 0.6137, 0.5957, 0.6137, 0.5959, 0.6201, 0.9749, 0.1305, 0.9749, 0.1242, 0.9897, 0.1242, 0.977, 0.1305, 0.815, 0.5281, 0.8248, 0.5281, 0.8251, 0.548, 0.8154, 0.548, 0.8248, 0.5281, 0.8359, 0.528, 0.8361, 0.548, 0.8251, 0.548, 0.8359, 0.528, 0.8473, 0.528, 0.8474, 0.548, 0.8361, 0.548, 0.8473, 0.528, 0.86, 0.528, 0.8601, 0.5479, 0.8474, 0.548, 0.829, 0.7491, 0.8322, 0.7475, 0.8463, 0.7473, 0.8353, 0.7491, 0.8258, 0.7507, 0.829, 0.7491, 0.8353, 0.7491, 0.9735, 0.1322, 0.9749, 0.1305, 0.977, 0.1305, 0.4572, 0.6138, 0.4752, 0.6138, 0.4752, 0.6201, 0.4572, 0.62, 0.9597, 0.2509, 0.9597, 0.2482, 0.9635, 0.2482, 0.9635, 0.2509, 0.9616, 0.07546, 0.9616, 0.07709, 0.9597, 0.07709, 0.9597, 0.07519, 0.9769, 0.07546, 0.9616, 0.07546, 0.9597, 0.07519, 0.9788, 0.07519, 0.9616, 0.07709, 0.9616, 0.0864, 0.9597, 0.0864, 0.9597, 0.07709, 0.9616, 0.0864, 0.9616, 0.08806, 0.9597, 0.08833, 0.9597, 0.0864, 0.9616, 0.08806, 0.9769, 0.08806, 0.9788, 0.08833, 0.9597, 0.08833, 0.9597, 0.2558, 0.9597, 0.2537, 0.9637, 0.2537, 0.9637, 0.2558, 0.9637, 0.2558, 0.9637, 0.258, 0.9597, 0.258, 0.9597, 0.2558, 0.9597, 0.2613, 0.9597, 0.2597, 0.9637, 0.2597, 0.9637, 0.2613, 0.9597, 0.2293, 0.9597, 0.2199, 0.9637, 0.2199, 0.9637, 0.2293, 0.9597, 0.2453, 0.9637, 0.2453, 0.9637, 0.2482, 0.9597, 0.2482, 0.9615, 0.1489, 0.9615, 0.1401, 0.9778, 0.1401, 0.9778, 0.1489, 0.9597, 0.2425, 0.9637, 0.2425, 0.9637, 0.2453, 0.9597, 0.2453, 0.8381, 0.7164, 0.838, 0.7076, 0.8406, 0.7077, 0.8408, 0.717, 0.838, 0.7049, 0.838, 0.7021, 0.8406, 0.702, 0.8406, 0.7049, 0.8179, 0.7164, 0.8381, 0.7164, 0.8408, 0.717, 0.8152, 0.717, 0.8177, 0.7077, 0.8179, 0.7164, 0.8152, 0.717, 0.8151, 0.7077, 0.8177, 0.7021, 0.8177, 0.7049, 0.815, 0.7049, 0.8151, 0.7021, 0.8381, 0.6934, 0.8179, 0.6934, 0.8152, 0.6928, 0.8408, 0.6928, 0.8179, 0.6934, 0.8177, 0.7021, 0.8151, 0.7021, 0.8152, 0.6928, 0.8177, 0.7049, 0.8177, 0.7077, 0.8151, 0.7077, 0.815, 0.7049, 0.838, 0.7021, 0.8381, 0.6934, 0.8408, 0.6928, 0.8406, 0.702, 0.838, 0.7076, 0.838, 0.7049, 0.8406, 0.7049, 0.8406, 0.7077, 0.8435, 0.7736, 0.8292, 0.7736, 0.8287, 0.7537, 0.8425, 0.7537, 0.4753, 0.6233, 0.4612, 0.6262, 0.4572, 0.6261, 0.4752, 0.6217, 0.4754, 0.6264, 0.4702, 0.6264, 0.4656, 0.6263, 0.4753, 0.6249, 0.838, 0.7049, 0.8177, 0.7049, 0.8177, 0.7021, 0.838, 0.7021, 0.8179, 0.6934, 0.8381, 0.6934, 0.838, 0.7021, 0.8177, 0.7021, 0.9603, 0.06803, 0.9598, 0.06789, 0.9606, 0.06794, 0.9598, 0.06789, 0.9597, 0.06774, 0.9606, 0.06794, 0.8539, 0.0917, 0.8528, 0.1033, 0.8519, 0.1032, 0.853, 0.09169, 0.853, 0.09169, 0.8519, 0.1032, 0.8508, 0.1032, 0.852, 0.0917, 0.8528, 0.1033, 0.8156, 0.1076, 0.8156, 0.1074, 0.8519, 0.1032, 0.8519, 0.1032, 0.8156, 0.1074, 0.8156, 0.1072, 0.8508, 0.1032, 0.9764, 0.06846, 0.9606, 0.06794, 0.9597, 0.06774, 0.9664, 0.06253, 0.9835, 0.06295, 0.815, 0.09174, 0.852, 0.0917, 0.8508, 0.1032, 0.8156, 0.1072, 0.9764, 0.06846, 0.9773, 0.06937, 0.9672, 0.06913, 0.9603, 0.06803, 0.9606, 0.06794, 0.9669, 0.1642, 0.9679, 0.1757, 0.9597, 0.1757, 0.9597, 0.1639, 0.8156, 0.1076, 0.8528, 0.1033, 0.8604, 0.1035, 0.8155, 0.1086, 0.9597, 0.1015, 0.9608, 0.1015, 0.9609, 0.1091, 0.9597, 0.1091, 0.8322, 0.7475, 0.845, 0.7411, 0.8605, 0.7411, 0.8605, 0.7456, 0.8601, 0.7457, 0.8463, 0.7473, 0.9608, 0.1015, 0.9917, 0.1015, 0.9917, 0.1091, 0.9609, 0.1091, 0.9597, 0.1563, 0.9737, 0.1563, 0.9738, 0.1639, 0.9597, 0.1639, 0.8156, 0.7736, 0.8156, 0.7736, 0.8157, 0.7935, 0.8156, 0.7537, 0.9597, 0.1498, 0.9731, 0.1491, 0.9808, 0.1525, 0.9804, 0.1527, 0.9705, 0.1545, 0.9597, 0.1563, 0.9693, 0.1541, 0.9693, 0.154, 0.8156, 0.7736, 0.8403, 0.7736, 0.8403, 0.7936, 0.8157, 0.7935, 0.8292, 0.7736, 0.8156, 0.7736, 0.8156, 0.7537, 0.8287, 0.7537, 0.4572, 0.6138, 0.4572, 0.62, 0.4372, 0.62, 0.4372, 0.6138, 0.831, 0.3219, 0.831, 0.3281, 0.815, 0.3281, 0.815, 0.3219, 0.4572, 0.7079, 0.4571, 0.7134, 0.4372, 0.7134, 0.4372, 0.7079, 0.4572, 0.62, 0.4572, 0.6261, 0.4372, 0.6261, 0.4372, 0.62, 0.4571, 0.7134, 0.4571, 0.7189, 0.4372, 0.7189, 0.4372, 0.7134, 0.4572, 0.6261, 0.4572, 0.7079, 0.4372, 0.7079, 0.4372, 0.6261, 0.9768, 0.08862, 0.9617, 0.08862, 0.9597, 0.08833, 0.9788, 0.08833, 0.9617, 0.08862, 0.9617, 0.09022, 0.9597, 0.09022, 0.9597, 0.08833, 0.9617, 0.1012, 0.9768, 0.1012, 0.9788, 0.1015, 0.9597, 0.1015, 0.9768, 0.1012, 0.9768, 0.09953, 0.9788, 0.09953, 0.9788, 0.1015, 0.9617, 0.09953, 0.9617, 0.1012, 0.9597, 0.1015, 0.9597, 0.09953, 0.9617, 0.09022, 0.9617, 0.09953, 0.9597, 0.09953, 0.9597, 0.09022, 0.9768, 0.09022, 0.9768, 0.08862, 0.9788, 0.08833, 0.9788, 0.09022, 0.9768, 0.09953, 0.9768, 0.09022, 0.9788, 0.09022, 0.9788, 0.09953, 0.9615, 0.1401, 0.9615, 0.1489, 0.9597, 0.1491, 0.9597, 0.1398, 0.9778, 0.1489, 0.9778, 0.1401, 0.9796, 0.1398, 0.9796, 0.1491, 0.9615, 0.1489, 0.9778, 0.1489, 0.9796, 0.1491, 0.9597, 0.1491, 0.9778, 0.1401, 0.9615, 0.1401, 0.9597, 0.1398, 0.9796, 0.1398, 0.4968, 0.8171, 0.4922, 0.8171, 0.4928, 0.7314, 0.4968, 0.7314, 0.4646, 0.7251, 0.465, 0.7239, 0.4792, 0.7239, 0.4786, 0.7251, 0.451, 0.7226, 0.451, 0.7224, 0.4656, 0.7224, 0.4655, 0.7226, 0.4759, 0.7269, 0.4786, 0.7251, 0.4968, 0.7251, 0.4968, 0.7269, 0.4928, 0.7314, 0.4889, 0.7301, 0.4968, 0.7301, 0.4968, 0.7314, 0.4509, 0.7239, 0.451, 0.7226, 0.4655, 0.7226, 0.465, 0.7239, 0.4832, 0.7285, 0.4759, 0.7269, 0.4968, 0.7269, 0.4968, 0.7285, 0.4372, 0.7224, 0.4372, 0.7189, 0.4521, 0.7189, 0.451, 0.7224, 0.845, 0.7411, 0.9897, 0.1242, 0.9749, 0.1242, 0.9023, 0.4367, 0.9597, 0.1145, 0.9597, 0.112, 0.9757, 0.112, 0.9757, 0.1145, 0.9597, 0.112, 0.9597, 0.1091, 0.9757, 0.1091, 0.9757, 0.112, 0.4873, 0.8187, 0.4968, 0.8187, 0.4968, 0.8194, 0.4841, 0.8194, 0.9597, 0.1498, 0.8605, 0.7411, 0.845, 0.7411, 0.8078, 0.4399, 0.9605, 0.1242, 0.9597, 0.1145, 0.9757, 0.1145, 0.9757, 0.1242, 0.9597, 0.1498, 0.4521, 0.7189, 0.4372, 0.7189, 0.8403, 0.7736, 0.9597, 0.1322, 0.9023, 0.4367, 0.9749, 0.1242, 0.0, 0.0, 0.438, 0.7226, 0.4372, 0.7224, 0.451, 0.7224, 0.451, 0.7226, 0.8317, 0.416, 0.8323, 0.4215, 0.815, 0.4215, 0.815, 0.416, 0.8323, 0.4215, 0.8323, 0.4271, 0.815, 0.4271, 0.815, 0.4215, 0.831, 0.3281, 0.831, 0.3342, 0.815, 0.3342, 0.815, 0.3281, 0.831, 0.3342, 0.8317, 0.416, 0.815, 0.416, 0.815, 0.3342, 0.8151, 0.4495, 0.8197, 0.4495, 0.8197, 0.4551, 0.8151, 0.4551, 0.8364, 0.4452, 0.8151, 0.4452, 0.8151, 0.4439, 0.8358, 0.4439, 0.9797, 0.02831, 0.9797, 0.02895, 0.9597, 0.02895, 0.9597, 0.02831, 0.4801, 0.8201, 0.4968, 0.8201, 0.4968, 0.8241, 0.48, 0.8241, 0.8151, 0.448, 0.8151, 0.4465, 0.8299, 0.4465, 0.8245, 0.448, 0.8319, 0.4579, 0.8151, 0.4579, 0.8151, 0.4572, 0.8281, 0.4572, 0.9797, 0.02702, 0.9797, 0.02766, 0.9597, 0.02766, 0.9597, 0.02702, 0.9797, 0.02766, 0.9797, 0.02831, 0.9597, 0.02831, 0.9597, 0.02766, 0.8151, 0.4572, 0.815, 0.4566, 0.8246, 0.4566, 0.8281, 0.4572, 0.8151, 0.4427, 0.8151, 0.4426, 0.8337, 0.4426, 0.8352, 0.4427, 0.8516, 0.4429, 0.844, 0.4439, 0.8358, 0.4439, 0.8353, 0.4429, 0.8151, 0.4558, 0.8151, 0.4551, 0.8197, 0.4551, 0.822, 0.4558, 0.815, 0.4566, 0.8151, 0.4558, 0.822, 0.4558, 0.8246, 0.4566, 0.977, 0.02416, 0.9797, 0.02702, 0.9597, 0.02702, 0.9597, 0.02416, 0.4968, 0.7189, 0.4821, 0.7189, 0.7319, 0.585, 0.6559, 0.73, 0.8151, 0.4495, 0.8151, 0.448, 0.8245, 0.448, 0.8197, 0.4495, 0.8151, 0.4426, 0.0, 0.0, 0.548, 0.7189, 0.8337, 0.4426, 0.9797, 0.02895, 0.9797, 0.02959, 0.9597, 0.02959, 0.9597, 0.02895, 0.4902, 0.8179, 0.4968, 0.8179, 0.4968, 0.8187, 0.4873, 0.8187, 0.8319, 0.4579, 0.8319, 0.4625, 0.8151, 0.4625, 0.8151, 0.4579, 0.4889, 0.7301, 0.4832, 0.7285, 0.4968, 0.7285, 0.4968, 0.7301, 0.4968, 0.8171, 0.4968, 0.8179, 0.4902, 0.8179, 0.4922, 0.8171, 0.9797, 0.02959, 0.548, 0.7189, 0.0, 0.0, 0.9597, 0.02959, 0.8364, 0.4452, 0.8299, 0.4465, 0.8151, 0.4465, 0.8151, 0.4452, 0.9597, 0.1322, 0.6559, 0.73, 0.7319, 0.585, 0.9023, 0.4367, 0.451, 0.7226, 0.4509, 0.7239, 0.438, 0.7226, 0.451, 0.7224, 0.4521, 0.7189, 0.4674, 0.7189, 0.4656, 0.7224, 0.4968, 0.8194, 0.4968, 0.8201, 0.4801, 0.8201, 0.4841, 0.8194, 0.4752, 0.6138, 0.5427, 0.6138, 0.5427, 0.6201, 0.4752, 0.6201, 0.4655, 0.7226, 0.4656, 0.7224, 0.48, 0.7224, 0.4799, 0.7226, 0.4656, 0.7224, 0.4674, 0.7189, 0.4821, 0.7189, 0.48, 0.7224, 0.8078, 0.4399, 0.4674, 0.7189, 0.4521, 0.7189, 0.9597, 0.1498, 0.465, 0.7239, 0.4655, 0.7226, 0.4799, 0.7226, 0.4792, 0.7239, 0.465, 0.7239, 0.4646, 0.7251, 0.4509, 0.7239, 0.4752, 0.6217, 0.4572, 0.6261, 0.4572, 0.62, 0.4752, 0.6201, 0.4786, 0.7251, 0.4759, 0.7269, 0.4646, 0.7251, 0.4792, 0.7239, 0.4799, 0.7226, 0.4968, 0.7226, 0.4968, 0.7239, 0.7319, 0.585, 0.4821, 0.7189, 0.4674, 0.7189, 0.8078, 0.4399, 0.9023, 0.4367, 0.7319, 0.585, 0.8078, 0.4399, 0.845, 0.7411, 0.4799, 0.7226, 0.48, 0.7224, 0.4968, 0.7224, 0.4968, 0.7226, 0.4786, 0.7251, 0.4792, 0.7239, 0.4968, 0.7239, 0.4968, 0.7251, 0.48, 0.7224, 0.4821, 0.7189, 0.4968, 0.7189, 0.4968, 0.7224, 0.548, 0.7189, 0.815, 0.09174, 0.8524, 0.4426, 0.8337, 0.4426, 0.8151, 0.4427, 0.8352, 0.4427, 0.8353, 0.4429, 0.8151, 0.4429, 0.8352, 0.4427, 0.8337, 0.4426, 0.8524, 0.4426, 0.8522, 0.4427, 0.8358, 0.4439, 0.844, 0.4439, 0.8364, 0.4452, 0.8353, 0.4429, 0.8358, 0.4439, 0.8151, 0.4439, 0.8151, 0.4429, 0.8353, 0.4429, 0.8352, 0.4427, 0.8522, 0.4427, 0.8516, 0.4429])
me_plane.materials.append(mat_concrete)
me_plane.materials.append(mat_finish)
me_plane.update()
me_plane_001 = bpy.data.meshes.new('Plane.001')
me_plane_001.from_pydata([(-5.14, -2.414, 0.0), (4.898, -2.414, 0.0), (-5.14, 2.266, 0.0), (4.898, 2.166, 0.0), (0.2219, -2.414, 0.0), (0.2219, 2.809, 0.0), (-5.14, 2.266, -0.2506), (-5.14, -2.414, -0.2506), (0.2219, -2.414, -0.2506), (4.898, -2.414, -0.2506), (4.898, 2.166, -0.2506), (0.2219, 2.809, -0.2506)], [], [(4, 1, 3, 5), (0, 4, 5, 2), (1, 9, 10, 3), (2, 6, 7, 0), (3, 10, 11, 5), (5, 11, 6, 2), (4, 8, 9, 1), (0, 7, 8, 4)])
me_plane_001.polygons.foreach_set('use_smooth', [True] * 8)
_k = {(0, 2): 0.52079, (1, 4): 0.52079, (1, 3): 0.52079, (2, 5): 0.52079, (0, 4): 0.52079, (3, 5): 0.52079, (4, 5): 0.52079, (6, 7): 0.52079, (8, 9): 0.52079, (9, 10): 0.52079, (6, 11): 0.52079, (7, 8): 0.52079, (10, 11): 0.52079}
me_plane_001.attributes.new('crease_edge', 'FLOAT', 'EDGE').data.foreach_set('value', [_k.get((min(e.vertices), max(e.vertices)), 0.0) for e in me_plane_001.edges])
_uv = me_plane_001.uv_layers.new(name='UVMap')
_uv.uv.foreach_set('vector', [0.4372, 0.5583, 0.4372, 0.5099, 0.7685, 0.5099, 0.815, 0.5583, 0.4372, 0.6137, 0.4372, 0.5583, 0.815, 0.5583, 0.7758, 0.6137, 0.815, 0.6454, 0.8332, 0.6454, 0.8332, 0.6928, 0.815, 0.6928, 0.815, 0.5969, 0.8332, 0.5969, 0.8332, 0.6454, 0.815, 0.6454, 0.815, 0.1143, 0.8332, 0.1143, 0.8332, 0.1628, 0.815, 0.1628, 0.815, 0.1628, 0.8332, 0.1628, 0.8332, 0.2181, 0.815, 0.2181, 0.815, 0.2734, 0.8332, 0.2734, 0.8332, 0.3219, 0.815, 0.3219, 0.815, 0.2181, 0.8332, 0.2181, 0.8332, 0.2734, 0.815, 0.2734])
me_plane_001.materials.append(mat_concrete)
me_plane_001.update()
me_cylinder_001 = bpy.data.meshes.new('Cylinder.001')
me_cylinder_001.from_pydata([(45.94, 1.0, -2.0), (45.94, 1.0, 0.3627), (46.81, 0.5001, -2.0), (46.81, 0.5001, 0.3627), (46.81, -0.4999, -2.0), (46.81, -0.4999, 0.3627), (45.94, -0.9999, -2.0), (45.94, -0.9999, 0.3627), (45.07, -0.4999, -2.0), (45.07, -0.4999, 0.3627), (45.07, 0.5001, -2.0), (45.07, 0.5001, 0.3627), (-46.12, 1.0, -2.0), (-46.12, 1.0, 0.3627), (-45.25, 0.5001, -2.0), (-45.25, 0.5001, 0.3627), (-45.25, -0.4999, -2.0), (-45.25, -0.4999, 0.3627), (-46.12, -0.9999, -2.0), (-46.12, -0.9999, 0.3627), (-46.98, -0.4999, -2.0), (-46.98, -0.4999, 0.3627), (-46.98, 0.5001, -2.0), (-46.98, 0.5001, 0.3627), (24.36, 1.0, -1.332), (24.36, 1.0, 0.8808), (25.23, 0.5001, -1.332), (25.23, 0.5001, 0.8808), (25.23, -0.4999, -1.332), (25.23, -0.4999, 0.8808), (24.36, -0.9999, -1.332), (24.36, -0.9999, 0.8808), (23.5, -0.4999, -1.332), (23.5, -0.4999, 0.8808), (23.5, 0.5001, -1.332), (23.5, 0.5001, 0.8808), (-24.14, 1.0, -1.332), (-24.14, 1.0, 0.8808), (-23.27, 0.5001, -1.332), (-23.27, 0.5001, 0.8808), (-23.27, -0.4999, -1.332), (-23.27, -0.4999, 0.8808), (-24.14, -0.9999, -1.332), (-24.14, -0.9999, 0.8808), (-25.0, -0.4999, -1.332), (-25.0, -0.4999, 0.8808), (-25.0, 0.5001, -1.332), (-25.0, 0.5001, 0.8808), (-0.03173, 1.0, -0.7935), (-0.03173, 0.9931, 1.47), (0.8343, 0.5001, -0.7935), (0.8343, 0.5001, 1.47), (0.8343, -0.4999, -0.7935), (0.8343, -0.4999, 1.47), (-0.03173, -0.9999, -0.7935), (-0.03173, -0.9999, 1.47), (-0.8978, -0.4999, -0.7935), (-0.8978, -0.4999, 1.47), (-0.8978, 0.5001, -0.7935), (-0.8978, 0.5001, 1.47), (-48.24, 1.086, 0.3029), (48.27, 1.086, 0.3029), (-48.24, 0.5429, 0.1168), (48.27, 0.5429, 0.1168), (-48.24, -0.5428, 0.1168), (48.27, -0.5428, 0.1168), (-48.24, -1.086, 0.3029), (48.27, -1.086, 0.3029), (-48.24, -0.5428, 0.4889), (48.27, -0.5428, 0.4889), (-48.24, 0.5429, 0.4889), (48.27, 0.5429, 0.4889), (-0.9407, 0.5429, 1.632), (0.8698, 0.5429, 1.634), (0.8698, 1.086, 1.447), (-0.9407, 1.086, 1.446), (-0.9407, -0.5428, 1.632), (0.8698, -0.5428, 1.634), (-0.9407, -1.086, 1.446), (0.8698, -1.086, 1.447), (-0.9407, -0.5428, 1.26), (0.8698, -0.5428, 1.261), (-0.9407, 0.5429, 1.26), (0.8698, 0.5429, 1.261)], [], [(0, 1, 3, 2), (2, 3, 5, 4), (4, 5, 7, 6), (6, 7, 9, 8), (8, 9, 11, 10), (10, 11, 1, 0), (12, 13, 15, 14), (14, 15, 17, 16), (16, 17, 19, 18), (18, 19, 21, 20), (20, 21, 23, 22), (22, 23, 13, 12), (24, 25, 27, 26), (26, 27, 29, 28), (28, 29, 31, 30), (30, 31, 33, 32), (32, 33, 35, 34), (34, 35, 25, 24), (36, 37, 39, 38), (38, 39, 41, 40), (40, 41, 43, 42), (42, 43, 45, 44), (44, 45, 47, 46), (46, 47, 37, 36), (48, 49, 51, 50), (50, 51, 53, 52), (52, 53, 55, 54), (54, 55, 57, 56), (56, 57, 59, 58), (58, 59, 49, 48), (75, 74, 83, 82), (82, 83, 81, 80), (80, 81, 79, 78), (63, 61, 71, 69, 67, 65), (78, 79, 77, 76), (76, 77, 73, 72), (60, 62, 64, 66, 68, 70), (68, 76, 72, 70), (73, 71, 61, 74), (74, 61, 63, 83), (70, 72, 75, 60), (66, 78, 76, 68), (77, 69, 71, 73), (64, 80, 78, 66), (79, 67, 69, 77), (62, 82, 80, 64), (81, 65, 67, 79), (60, 75, 82, 62), (83, 63, 65, 81), (72, 73, 74, 75)])
me_cylinder_001.polygons.foreach_set('use_smooth', [1, 1, 1, 1, 1, 1, 1, 1, 1, 1, 1, 1, 1, 1, 1, 1, 1, 1, 1, 1, 1, 1, 1, 1, 1, 1, 1, 1, 1, 1, 1, 1, 1, 0, 1, 1, 0, 1, 1, 1, 1, 1, 1, 1, 1, 1, 1, 1, 1, 1])
_k = {(0, 2): 0.52079, (1, 3): 0.52079, (0, 1): 0.52079, (2, 3): 0.52079, (2, 4): 0.52079, (3, 5): 0.52079, (4, 5): 0.52079, (4, 6): 0.52079, (5, 7): 0.52079, (6, 7): 0.52079, (6, 8): 0.52079, (7, 9): 0.52079, (8, 9): 0.52079, (8, 10): 0.52079, (9, 11): 0.52079, (10, 11): 0.52079, (0, 10): 0.52079, (1, 11): 0.52079, (12, 14): 0.52079, (13, 15): 0.52079, (12, 13): 0.52079, (14, 15): 0.52079, (14, 16): 0.52079, (15, 17): 0.52079, (16, 17): 0.52079, (16, 18): 0.52079, (17, 19): 0.52079, (18, 19): 0.52079, (18, 20): 0.52079, (19, 21): 0.52079, (20, 21): 0.52079, (20, 22): 0.52079, (21, 23): 0.52079, (22, 23): 0.52079, (12, 22): 0.52079, (13, 23): 0.52079, (24, 26): 0.52079, (25, 27): 0.52079, (24, 25): 0.52079, (26, 27): 0.52079, (26, 28): 0.52079, (27, 29): 0.52079, (28, 29): 0.52079, (28, 30): 0.52079, (29, 31): 0.52079, (30, 31): 0.52079, (30, 32): 0.52079, (31, 33): 0.52079, (32, 33): 0.52079, (32, 34): 0.52079, (33, 35): 0.52079, (34, 35): 0.52079, (24, 34): 0.52079, (25, 35): 0.52079, (36, 38): 0.52079, (37, 39): 0.52079, (36, 37): 0.52079, (38, 39): 0.52079, (38, 40): 0.52079, (39, 41): 0.52079, (40, 41): 0.52079, (40, 42): 0.52079, (41, 43): 0.52079, (42, 43): 0.52079, (42, 44): 0.52079, (43, 45): 0.52079, (44, 45): 0.52079, (44, 46): 0.52079, (45, 47): 0.52079, (46, 47): 0.52079, (36, 46): 0.52079, (37, 47): 0.52079, (48, 50): 0.52079, (49, 51): 0.52079, (48, 49): 0.52079, (50, 51): 0.52079, (50, 52): 0.52079, (51, 53): 0.52079, (52, 53): 0.52079, (52, 54): 0.52079, (53, 55): 0.52079, (54, 55): 0.52079, (54, 56): 0.52079, (55, 57): 0.52079, (56, 57): 0.52079, (56, 58): 0.52079, (57, 59): 0.52079, (58, 59): 0.52079, (48, 58): 0.52079, (49, 59): 0.52079, (60, 62): 0.52079, (61, 63): 0.52079, (62, 64): 0.52079, (63, 65): 0.52079, (64, 66): 0.52079, (65, 67): 0.52079, (66, 68): 0.52079, (67, 69): 0.52079, (68, 70): 0.52079, (69, 71): 0.52079, (60, 70): 0.52079, (61, 71): 0.52079, (74, 75): 0.52079, (82, 83): 0.52079, (80, 81): 0.52079, (78, 79): 0.52079, (76, 77): 0.52079, (72, 73): 0.52079, (70, 72): 0.52079, (71, 73): 0.52079, (61, 74): 0.52079, (60, 75): 0.52079, (68, 76): 0.52079, (69, 77): 0.52079, (66, 78): 0.52079, (67, 79): 0.52079, (64, 80): 0.52079, (65, 81): 0.52079, (62, 82): 0.52079, (63, 83): 0.52079, (72, 76): 0.52079, (73, 74): 0.52079, (74, 83): 0.52079, (72, 75): 0.52079, (76, 78): 0.52079, (73, 77): 0.52079, (78, 80): 0.52079, (77, 79): 0.52079, (80, 82): 0.52079, (79, 81): 0.52079, (75, 82): 0.52079, (81, 83): 0.52079}
me_cylinder_001.attributes.new('crease_edge', 'FLOAT', 'EDGE').data.foreach_set('value', [_k.get((min(e.vertices), max(e.vertices)), 0.0) for e in me_cylinder_001.edges])
_uv = me_cylinder_001.uv_layers.new(name='UVMap')
_uv.uv.foreach_set('vector', [0.4734, 0.8968, 0.4734, 0.8723, 0.5458, 0.8723, 0.5458, 0.8968, 0.5458, 0.8968, 0.5458, 0.8723, 0.5819, 0.8723, 0.5819, 0.8968, 0.4372, 0.9457, 0.4372, 0.9212, 0.4734, 0.9212, 0.4734, 0.9457, 0.4734, 0.9457, 0.4734, 0.9212, 0.5457, 0.9212, 0.5457, 0.9457, 0.5457, 0.9457, 0.5457, 0.9212, 0.5819, 0.9212, 0.5819, 0.9457, 0.4372, 0.8968, 0.4372, 0.8723, 0.4734, 0.8723, 0.4734, 0.8968, 0.4734, 0.8723, 0.4734, 0.8478, 0.5458, 0.8478, 0.5458, 0.8723, 0.5458, 0.8723, 0.5458, 0.8478, 0.5819, 0.8478, 0.5819, 0.8723, 0.4372, 0.9212, 0.4372, 0.8968, 0.4734, 0.8968, 0.4734, 0.9212, 0.4734, 0.9212, 0.4734, 0.8968, 0.5457, 0.8968, 0.5457, 0.9212, 0.5457, 0.9212, 0.5457, 0.8968, 0.5819, 0.8968, 0.5819, 0.9212, 0.4372, 0.8723, 0.4372, 0.8478, 0.4734, 0.8478, 0.4734, 0.8723, 0.8513, 0.02292, 0.8513, 2.414e-06, 0.9236, 2.414e-06, 0.9236, 0.02292, 0.9236, 0.02292, 0.9236, 2.414e-06, 0.9597, 0.0, 0.9597, 0.02292, 0.815, 0.06877, 0.815, 0.04585, 0.8512, 0.04585, 0.8512, 0.06877, 0.8512, 0.06877, 0.8512, 0.04585, 0.9235, 0.04585, 0.9235, 0.06877, 0.9235, 0.06877, 0.9235, 0.04585, 0.9597, 0.04585, 0.9597, 0.06877, 0.815, 0.02292, 0.815, 0.0, 0.8513, 2.414e-06, 0.8513, 0.02292, 0.8513, 0.04585, 0.8513, 0.02293, 0.9236, 0.02293, 0.9236, 0.04585, 0.9236, 0.04585, 0.9236, 0.02293, 0.9597, 0.02292, 0.9597, 0.04585, 0.815, 0.09169, 0.815, 0.06877, 0.8512, 0.06877, 0.8512, 0.09169, 0.8512, 0.09169, 0.8512, 0.06877, 0.9235, 0.06877, 0.9235, 0.09169, 0.9235, 0.09169, 0.9235, 0.06877, 0.9597, 0.06877, 0.9597, 0.09169, 0.815, 0.04585, 0.815, 0.02292, 0.8513, 0.02293, 0.8513, 0.04585, 0.4734, 0.9692, 0.4737, 0.9457, 0.5458, 0.9457, 0.5458, 0.9692, 0.5458, 0.9692, 0.5458, 0.9457, 0.5819, 0.9457, 0.5819, 0.9692, 0.4372, 0.9926, 0.4372, 0.9692, 0.4734, 0.9692, 0.4734, 0.9926, 0.4734, 0.9926, 0.4734, 0.9692, 0.5457, 0.9692, 0.5457, 0.9926, 0.5457, 0.9926, 0.5457, 0.9692, 0.5819, 0.9692, 0.5819, 0.9926, 0.4372, 0.9692, 0.4372, 0.9457, 0.4737, 0.9457, 0.4734, 0.9692, 0.1793, 0.4901, 0.1793, 0.5089, 0.14, 0.5089, 0.14, 0.4901, 0.14, 0.4901, 0.14, 0.5089, 0.06146, 0.5089, 0.06146, 0.4901, 0.06146, 0.4901, 0.06146, 0.5089, 0.02219, 0.5089, 0.02219, 0.4901, 0.9866, 0.05972, 0.9732, 0.06253, 0.9597, 0.05972, 0.9597, 0.0541, 0.9732, 0.05129, 0.9866, 0.0541, 0.1793, 0.5099, 0.1793, 0.4911, 0.2185, 0.4911, 0.2185, 0.5099, 0.2185, 0.5099, 0.2185, 0.4911, 0.297, 0.4911, 0.297, 0.5099, 0.9732, 0.04004, 0.9866, 0.04285, 0.9866, 0.04848, 0.9732, 0.05129, 0.9597, 0.04848, 0.9597, 0.04285, 0.2185, 1.0, 0.2185, 0.5099, 0.297, 0.5099, 0.297, 1.0, 0.297, 0.4911, 0.297, 0.0, 0.3363, 0.0, 0.3363, 0.4911, 0.1793, 0.5089, 0.1793, 1.0, 0.14, 1.0, 0.14, 0.5089, 0.297, 1.0, 0.297, 0.5099, 0.3363, 0.5099, 0.3363, 1.0, 0.1793, 1.0, 0.1793, 0.5099, 0.2185, 0.5099, 0.2185, 1.0, 0.2185, 0.4911, 0.2185, 0.0, 0.297, 0.0, 0.297, 0.4911, 0.06146, 0.0, 0.06146, 0.4901, 0.02219, 0.4901, 0.02219, 0.0, 0.1793, 0.4911, 0.1793, 0.0, 0.2185, 0.0, 0.2185, 0.4911, 0.14, 0.0, 0.14, 0.4901, 0.06146, 0.4901, 0.06146, 0.0, 0.06146, 0.5089, 0.06146, 1.0, 0.02219, 1.0, 0.02219, 0.5089, 0.1793, 0.0, 0.1793, 0.4901, 0.14, 0.4901, 0.14, 0.0, 0.14, 0.5089, 0.14, 1.0, 0.06146, 1.0, 0.06146, 0.5089, 0.297, 0.5099, 0.297, 0.4911, 0.3363, 0.4911, 0.3363, 0.5099])
me_cylinder_001.materials.append(mat_finish)
me_cylinder_001.update()
me_cylinder_002 = bpy.data.meshes.new('Cylinder.002')
me_cylinder_002.from_pydata([(24.6, 0.6977, -0.8372), (24.6, 0.6977, 0.2325), (25.21, 0.3488, -0.8372), (25.21, -0.3488, -0.8372), (24.6, -0.6977, -0.8372), (24.0, -0.3488, -0.8372), (24.0, -0.3488, 0.2325), (24.0, 0.3488, -0.8372), (24.0, 0.3488, 0.2325), (24.6, 0.6977, 0.3649), (25.21, 0.3488, 0.3649), (25.21, -0.3488, 0.3649), (24.6, -0.6977, 0.3649), (25.21, 0.3488, 0.2325), (25.21, -0.3488, 0.2325), (24.6, -0.6977, 0.2325), (24.0, -0.3488, 0.4922), (24.0, 0.6976, 0.3623), (24.0, -0.6977, 0.3623), (24.0, 0.3488, 0.4922), (24.6, 0.3488, 0.4922), (24.6, -0.3488, 0.4922), (25.0, -0.3488, 0.4502), (25.0, 0.3488, 0.4502), (-24.61, 0.6977, -0.8372), (-24.61, 0.6977, 0.2325), (-25.21, 0.3488, -0.8372), (-25.21, -0.3488, -0.8372), (-24.61, -0.6977, -0.8372), (-24.01, -0.3488, -0.8372), (-24.01, -0.3488, 0.2325), (-24.01, 0.3488, -0.8372), (-24.01, 0.3488, 0.2325), (-24.61, 0.6977, 0.3649), (-25.21, 0.3488, 0.3649), (-25.21, -0.3488, 0.3649), (-24.61, -0.6977, 0.3649), (-25.21, 0.3488, 0.2325), (-25.21, -0.3488, 0.2325), (-24.61, -0.6977, 0.2325), (-24.01, -0.3488, 0.4922), (-24.01, 0.6976, 0.3623), (-24.01, -0.6977, 0.3623), (-24.01, 0.3488, 0.4922), (-24.61, 0.3488, 0.4922), (-24.61, -0.3488, 0.4922), (-25.01, -0.3488, 0.4502), (-25.01, 0.3488, 0.4502), (0.01761, 0.6977, -0.8372), (0.6218, 0.3488, -0.8372), (0.6218, -0.3488, -0.8372), (0.01761, -0.6977, -0.8372), (-0.5866, -0.3488, -0.8372), (-0.5866, 0.3488, -0.8372), (0.01761, 0.6977, 0.3623), (0.6218, 0.3488, 0.3623), (0.6218, -0.3488, 0.3623), (0.01761, -0.6977, 0.3623), (-0.5866, -0.3488, 0.3623), (-0.5866, 0.3488, 0.3623)], [], [(0, 1, 13, 2), (2, 13, 14, 3), (3, 14, 15, 4), (4, 15, 6, 5), (5, 6, 8, 7), (7, 8, 1, 0), (14, 13, 10, 11), (13, 1, 9, 10), (15, 14, 11, 12), (19, 20, 9, 17), (16, 21, 20, 19), (16, 18, 12, 21), (22, 23, 20, 21), (11, 22, 21, 12), (9, 20, 23, 10), (32, 8, 6, 30), (11, 10, 23, 22), (12, 18, 6, 15), (8, 17, 9, 1), (24, 26, 37, 25), (26, 27, 38, 37), (27, 28, 39, 38), (28, 29, 30, 39), (29, 31, 32, 30), (31, 24, 25, 32), (38, 35, 34, 37), (37, 34, 33, 25), (39, 36, 35, 38), (43, 41, 33, 44), (40, 43, 44, 45), (40, 45, 36, 42), (46, 45, 44, 47), (35, 36, 45, 46), (33, 34, 47, 44), (35, 46, 47, 34), (36, 39, 30, 42), (32, 25, 33, 41), (30, 6, 18, 42), (42, 18, 16, 40), (41, 17, 8, 32), (40, 16, 19, 43), (43, 19, 17, 41), (49, 48, 54, 55), (48, 53, 59, 54), (52, 51, 57, 58), (50, 49, 55, 56), (53, 52, 58, 59), (51, 50, 56, 57)])
me_cylinder_002.polygons.foreach_set('use_smooth', [True] * 48)
_k = {(0, 2): 0.52079, (0, 1): 0.52079, (2, 3): 0.52079, (3, 4): 0.52079, (4, 5): 0.52079, (5, 6): 0.52079, (5, 7): 0.52079, (6, 8): 0.52079, (7, 8): 0.52079, (0, 7): 0.52079, (1, 8): 0.52079, (9, 10): 0.52079, (10, 11): 0.52079, (11, 12): 0.52079, (1, 9): 0.52079, (13, 14): 0.52079, (14, 15): 0.52079, (17, 19): 0.52079, (1, 13): 0.52079, (2, 13): 0.52079, (3, 14): 0.52079, (4, 15): 0.52079, (6, 15): 0.52079, (12, 15): 0.52079, (11, 14): 0.52079, (10, 13): 0.52079, (16, 19): 0.52079, (8, 17): 0.52079, (6, 18): 0.52079, (16, 18): 0.52079, (9, 17): 0.52079, (12, 18): 0.52079, (19, 20): 0.52079, (16, 21): 0.52079, (9, 20): 0.52079, (20, 21): 0.52079, (12, 21): 0.52079, (21, 22): 0.52079, (20, 23): 0.52079, (11, 22): 0.52079, (10, 23): 0.52079, (22, 23): 0.52079, (24, 26): 0.52079, (24, 25): 0.52079, (26, 27): 0.52079, (27, 28): 0.52079, (28, 29): 0.52079, (29, 30): 0.52079, (29, 31): 0.52079, (30, 32): 0.52079, (31, 32): 0.52079, (24, 31): 0.52079, (25, 32): 0.52079, (33, 34): 0.52079, (34, 35): 0.52079, (35, 36): 0.52079, (25, 33): 0.52079, (37, 38): 0.52079, (38, 39): 0.52079, (41, 43): 0.52079, (25, 37): 0.52079, (26, 37): 0.52079, (27, 38): 0.52079, (28, 39): 0.52079, (30, 39): 0.52079, (36, 39): 0.52079, (35, 38): 0.52079, (34, 37): 0.52079, (40, 43): 0.52079, (32, 41): 0.52079, (30, 42): 0.52079, (40, 42): 0.52079, (33, 41): 0.52079, (36, 42): 0.52079, (43, 44): 0.52079, (40, 45): 0.52079, (33, 44): 0.52079, (44, 45): 0.52079, (36, 45): 0.52079, (45, 46): 0.52079, (44, 47): 0.52079, (35, 46): 0.52079, (34, 47): 0.52079, (46, 47): 0.52079, (18, 42): 0.52079, (16, 40): 0.52079, (8, 32): 0.52079, (6, 30): 0.52079, (17, 41): 0.52079, (19, 43): 0.52079, (48, 49): 0.52079, (49, 50): 0.52079, (50, 51): 0.52079, (51, 52): 0.52079, (52, 53): 0.52079, (48, 53): 0.52079, (54, 55): 0.52079, (55, 56): 0.52079, (56, 57): 0.52079, (57, 58): 0.52079, (58, 59): 0.52079, (54, 59): 0.52079, (49, 55): 0.52079, (48, 54): 0.52079, (53, 59): 0.52079, (52, 58): 0.52079, (51, 57): 0.52079, (50, 56): 0.52079}
me_cylinder_002.attributes.new('crease_edge', 'FLOAT', 'EDGE').data.foreach_set('value', [_k.get((min(e.vertices), max(e.vertices)), 0.0) for e in me_cylinder_002.edges])
_uv = me_cylinder_002.uv_layers.new(name='UVMap')
_uv.uv.foreach_set('vector', [0.902, 0.477, 0.8246, 0.477, 0.8246, 0.4734, 0.902, 0.4734, 0.902, 0.4734, 0.8246, 0.4734, 0.8246, 0.4661, 0.902, 0.4661, 0.902, 0.4661, 0.8246, 0.4661, 0.8246, 0.4625, 0.902, 0.4625, 0.8924, 0.5824, 0.815, 0.5824, 0.815, 0.5788, 0.8924, 0.5788, 0.8924, 0.5788, 0.815, 0.5788, 0.815, 0.5716, 0.8924, 0.5716, 0.8924, 0.5716, 0.815, 0.5716, 0.815, 0.568, 0.8924, 0.568, 0.8246, 0.4661, 0.8246, 0.4734, 0.815, 0.4734, 0.815, 0.4661, 0.8246, 0.4734, 0.8246, 0.477, 0.815, 0.477, 0.815, 0.4734, 0.8246, 0.4625, 0.8246, 0.4661, 0.815, 0.4661, 0.815, 0.4625, 0.412, 0.01252, 0.412, 0.00626, 0.4372, 0.00626, 0.4372, 0.01252, 0.3615, 0.01252, 0.3615, 0.00626, 0.412, 0.00626, 0.412, 0.01252, 0.3615, 0.01252, 0.3363, 0.01252, 0.3363, 0.00626, 0.3615, 0.00626, 0.3615, 0.00214, 0.412, 0.00214, 0.412, 0.00626, 0.3615, 0.00626, 0.3615, 0.0, 0.3615, 0.00214, 0.3615, 0.00626, 0.3363, 0.00626, 0.4372, 0.00626, 0.412, 0.00626, 0.412, 0.00214, 0.412, 0.0, 0.5129, 0.00626, 0.5129, 0.5036, 0.4625, 0.5036, 0.4625, 0.00626, 0.3615, 0.0, 0.412, 0.0, 0.412, 0.00214, 0.3615, 0.00214, 0.4372, 0.5099, 0.4372, 0.5036, 0.4625, 0.5036, 0.4372, 0.5099, 0.5129, 0.5036, 0.5382, 0.5036, 0.5382, 0.5099, 0.5382, 0.5099, 0.902, 0.477, 0.902, 0.4806, 0.8246, 0.4806, 0.8246, 0.477, 0.902, 0.4806, 0.902, 0.4878, 0.8246, 0.4878, 0.8246, 0.4806, 0.902, 0.4878, 0.902, 0.4914, 0.8246, 0.4914, 0.8246, 0.4878, 0.8924, 0.5824, 0.8924, 0.586, 0.815, 0.586, 0.815, 0.5824, 0.8924, 0.586, 0.8924, 0.5933, 0.815, 0.5933, 0.815, 0.586, 0.8924, 0.5933, 0.8924, 0.5969, 0.815, 0.5969, 0.815, 0.5933, 0.8246, 0.4878, 0.815, 0.4878, 0.815, 0.4806, 0.8246, 0.4806, 0.8246, 0.4806, 0.815, 0.4806, 0.815, 0.477, 0.8246, 0.477, 0.8246, 0.4914, 0.815, 0.4914, 0.815, 0.4878, 0.8246, 0.4878, 0.412, 0.5099, 0.4372, 0.5099, 0.4372, 0.5161, 0.412, 0.5161, 0.3615, 0.5099, 0.412, 0.5099, 0.412, 0.5161, 0.3615, 0.5161, 0.3615, 0.5099, 0.3615, 0.5161, 0.3363, 0.5161, 0.3363, 0.5099, 0.3615, 0.5203, 0.3615, 0.5161, 0.412, 0.5161, 0.412, 0.5203, 0.3615, 0.5224, 0.3363, 0.5161, 0.3615, 0.5161, 0.3615, 0.5203, 0.4372, 0.5161, 0.412, 0.5224, 0.412, 0.5203, 0.412, 0.5161, 0.3615, 0.5224, 0.3615, 0.5203, 0.412, 0.5203, 0.412, 0.5224, 0.4372, 0.0, 0.4372, 0.0, 0.4625, 0.00626, 0.4372, 0.00626, 0.5129, 0.00626, 0.5382, 0.0, 0.5382, 0.0, 0.5382, 0.00626, 0.4625, 0.00626, 0.4625, 0.5036, 0.4372, 0.5036, 0.4372, 0.00626, 0.3363, 0.5099, 0.3363, 0.01252, 0.3615, 0.01252, 0.3615, 0.5099, 0.5382, 0.00626, 0.5382, 0.5036, 0.5129, 0.5036, 0.5129, 0.00626, 0.3615, 0.5099, 0.3615, 0.01252, 0.412, 0.01252, 0.412, 0.5099, 0.412, 0.5099, 0.412, 0.01252, 0.4372, 0.01252, 0.4372, 0.5099, 0.9018, 0.5023, 0.9018, 0.5059, 0.815, 0.5059, 0.815, 0.5023, 0.9018, 0.5059, 0.9018, 0.5095, 0.815, 0.5095, 0.815, 0.5059, 0.9018, 0.5167, 0.9018, 0.5204, 0.815, 0.5204, 0.815, 0.5167, 0.9018, 0.4951, 0.9018, 0.5023, 0.815, 0.5023, 0.815, 0.4951, 0.9018, 0.5095, 0.9018, 0.5167, 0.815, 0.5167, 0.815, 0.5095, 0.9018, 0.4914, 0.9018, 0.4951, 0.815, 0.4951, 0.815, 0.4914])
me_cylinder_002.materials.append(mat_finish)
me_cylinder_002.update()

# ---- objects
ob_park = bpy.data.objects.new('Park', me_plane)
ob_floor = bpy.data.objects.new('Floor', me_plane_001)
ob_angled_rail = bpy.data.objects.new('Angled Rail', me_cylinder_001)
ob_rail = bpy.data.objects.new('Rail', me_cylinder_002)

# ---- transforms, parenting, visibility, modifiers, constraints
ob_park.location = (0.3203, -1.013, 0.2794)
ob_park.scale = (3.671, 3.671, 3.671)
_m = ob_park.modifiers.new('Smooth by Angle', 'NODES')
_m.node_group = ng_smooth_by_angle
_gi = [s.identifier for s in ng_smooth_by_angle.interface.items_tree if s.item_type == 'SOCKET' and s.in_out == 'INPUT']
_m[_gi[1]] = 0.7243  # Angle
_m.use_pin_to_last = True
_m.show_group_selector = False
ob_floor.location = (0.4744, 0.699, -0.2649)
ob_floor.scale = (3.671, 3.671, 3.671)
_m = ob_floor.modifiers.new('Smooth by Angle', 'NODES')
_m.node_group = ng_smooth_by_angle
_m.use_pin_to_last = True
_m.show_group_selector = False
ob_angled_rail.location = (1.295, 3.905, 0.3667)
ob_angled_rail.scale = (0.07537, 0.07537, 0.3508)
ob_rail.location = (1.289, -3.956, 0.0127)
ob_rail.scale = (0.07537, 0.07537, 0.3508)

# ---- collection membership
col_collection.objects.link(ob_park)
col_collection.objects.link(ob_floor)
col_collection.objects.link(ob_angled_rail)
col_collection.objects.link(ob_rail)

# ---- scene / render settings (as saved in the file)
scene.frame_start = 1; scene.frame_end = 250; scene.frame_set(2)
scene.render.engine = 'BLENDER_EEVEE_NEXT'
bpy.context.view_layer.update()

# ---- added for rendering (the .blend has no active camera and no usable light): camera, sun
cam_auto = bpy.data.cameras.new('AutoCamera')
cam_auto.lens = 50.0
cam_auto.sensor_width = 36.0
cam_auto.clip_end = 1000.0
ob_auto_camera = bpy.data.objects.new('AutoCamera', cam_auto)
scene.collection.objects.link(ob_auto_camera)
ob_auto_camera.location = (39.7114, -46.4011, 32.2154)
ob_auto_camera.rotation_euler = (1.09748, -7.21219e-08, 0.694738)
scene.camera = ob_auto_camera
light_auto_sun = bpy.data.lights.new('AutoSun', 'SUN')
light_auto_sun.energy = 3.0
light_auto_sun.angle = 0.0523599
ob_auto_sun = bpy.data.objects.new('AutoSun', light_auto_sun)
scene.collection.objects.link(ob_auto_sun)
ob_auto_sun.rotation_euler = (0.872665, 0.174533, 0.523599)
bpy.context.view_layer.update()
